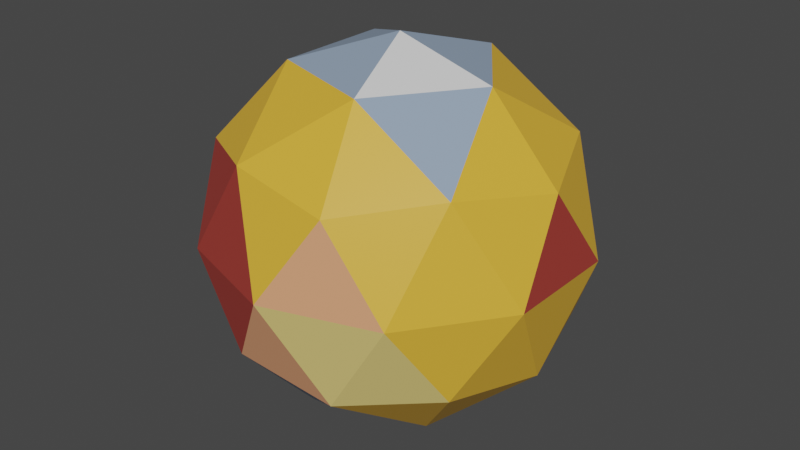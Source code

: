 # Source: Planet1.blend  (saved by Blender 2.90.8; exported with 4.5.12 LTS)
import bpy
from mathutils import Matrix  # noqa: F401  (used for matrix-valued properties, if any)

bpy.ops.wm.read_factory_settings(use_empty=True)
scene = bpy.context.scene
scene.name = 'Scene'

# ---- collections
col_collection = bpy.data.collections.new('Collection'); scene.collection.children.link(col_collection)

# ---- materials (node trees are filled in below, after node groups)
mat_material_001 = bpy.data.materials.new('Material.001')
mat_material_001.use_transparent_shadow = False
mat_material_002 = bpy.data.materials.new('Material.002')
mat_material_002.use_transparent_shadow = False
mat_material_003 = bpy.data.materials.new('Material.003')
mat_material_003.use_transparent_shadow = False
mat_material_004 = bpy.data.materials.new('Material.004')
mat_material_004.use_transparent_shadow = False
mat_material_005 = bpy.data.materials.new('Material.005')
mat_material_005.use_transparent_shadow = False
mat_material_006 = bpy.data.materials.new('Material.006')
mat_material_006.use_transparent_shadow = False

# ---- material node trees
mat_material_001.use_nodes = True; mat_material_001.node_tree.nodes.clear()
_N = mat_material_001.node_tree.nodes; _L = mat_material_001.node_tree.links
n0 = _N.new('ShaderNodeBsdfPrincipled'); n0.name = 'Principled BSDF'; n0.location = (10, 300)
n0.distribution = 'GGX'
n0.subsurface_method = 'BURLEY'
n0.inputs[0].default_value = (0.8, 0.4429, 0.04321, 1.0)
n0.inputs[3].default_value = 1.45
n0.inputs[27].default_value = (0.0, 0.0, 0.0, 1.0)
n0.inputs[28].default_value = 1.0
n1 = _N.new('ShaderNodeOutputMaterial'); n1.name = 'Material Output'; n1.location = (300, 300)
_L.new(n0.outputs[0], n1.inputs[0])
n1.is_active_output = True
mat_material_002.use_nodes = True; mat_material_002.node_tree.nodes.clear()
_N = mat_material_002.node_tree.nodes; _L = mat_material_002.node_tree.links
n0 = _N.new('ShaderNodeBsdfPrincipled'); n0.name = 'Principled BSDF'; n0.location = (10, 300)
n0.distribution = 'GGX'
n0.subsurface_method = 'BURLEY'
n0.inputs[0].default_value = (0.3758, 0.04641, 0.03487, 1.0)
n0.inputs[3].default_value = 1.45
n0.inputs[27].default_value = (0.0, 0.0, 0.0, 1.0)
n0.inputs[28].default_value = 1.0
n1 = _N.new('ShaderNodeOutputMaterial'); n1.name = 'Material Output'; n1.location = (300, 300)
_L.new(n0.outputs[0], n1.inputs[0])
n1.is_active_output = True
mat_material_003.use_nodes = True; mat_material_003.node_tree.nodes.clear()
_N = mat_material_003.node_tree.nodes; _L = mat_material_003.node_tree.links
n0 = _N.new('ShaderNodeBsdfPrincipled'); n0.name = 'Principled BSDF'; n0.location = (10, 300)
n0.distribution = 'GGX'
n0.subsurface_method = 'BURLEY'
n0.inputs[0].default_value = (0.8, 0.3519, 0.1805, 1.0)
n0.inputs[3].default_value = 1.45
n0.inputs[27].default_value = (0.0, 0.0, 0.0, 1.0)
n0.inputs[28].default_value = 1.0
n1 = _N.new('ShaderNodeOutputMaterial'); n1.name = 'Material Output'; n1.location = (300, 300)
_L.new(n0.outputs[0], n1.inputs[0])
n1.is_active_output = True
mat_material_004.use_nodes = True; mat_material_004.node_tree.nodes.clear()
_N = mat_material_004.node_tree.nodes; _L = mat_material_004.node_tree.links
n0 = _N.new('ShaderNodeBsdfPrincipled'); n0.name = 'Principled BSDF'; n0.location = (10, 300)
n0.distribution = 'GGX'
n0.subsurface_method = 'BURLEY'
n0.inputs[0].default_value = (0.8, 0.6206, 0.2027, 1.0)
n0.inputs[3].default_value = 1.45
n0.inputs[27].default_value = (0.0, 0.0, 0.0, 1.0)
n0.inputs[28].default_value = 1.0
n1 = _N.new('ShaderNodeOutputMaterial'); n1.name = 'Material Output'; n1.location = (300, 300)
_L.new(n0.outputs[0], n1.inputs[0])
n1.is_active_output = True
mat_material_005.use_nodes = True; mat_material_005.node_tree.nodes.clear()
_N = mat_material_005.node_tree.nodes; _L = mat_material_005.node_tree.links
n0 = _N.new('ShaderNodeBsdfPrincipled'); n0.name = 'Principled BSDF'; n0.location = (10, 300)
n0.distribution = 'GGX'
n0.subsurface_method = 'BURLEY'
n0.inputs[0].default_value = (0.2797, 0.3656, 0.4869, 1.0)
n0.inputs[3].default_value = 1.45
n0.inputs[27].default_value = (0.0, 0.0, 0.0, 1.0)
n0.inputs[28].default_value = 1.0
n1 = _N.new('ShaderNodeOutputMaterial'); n1.name = 'Material Output'; n1.location = (300, 300)
_L.new(n0.outputs[0], n1.inputs[0])
n1.is_active_output = True
mat_material_006.use_nodes = True; mat_material_006.node_tree.nodes.clear()
_N = mat_material_006.node_tree.nodes; _L = mat_material_006.node_tree.links
n0 = _N.new('ShaderNodeBsdfPrincipled'); n0.name = 'Principled BSDF'; n0.location = (10, 300)
n0.distribution = 'GGX'
n0.subsurface_method = 'BURLEY'
n0.inputs[3].default_value = 1.45
n0.inputs[27].default_value = (0.0, 0.0, 0.0, 1.0)
n0.inputs[28].default_value = 1.0
n1 = _N.new('ShaderNodeOutputMaterial'); n1.name = 'Material Output'; n1.location = (300, 300)
_L.new(n0.outputs[0], n1.inputs[0])
n1.is_active_output = True

# ---- world
world_world = bpy.data.worlds.new('World'); scene.world = world_world
world_world.use_nodes = True; world_world.node_tree.nodes.clear()
_N = world_world.node_tree.nodes; _L = world_world.node_tree.links
n0 = _N.new('ShaderNodeOutputWorld'); n0.name = 'World Output'; n0.location = (300, 300)
n1 = _N.new('ShaderNodeBackground'); n1.name = 'Background'; n1.location = (10, 300)
n1.inputs[0].default_value = (0.05088, 0.05088, 0.05088, 1.0)
_L.new(n1.outputs[0], n0.inputs[0])
n0.is_active_output = True
world_world.color = (0.05088, 0.05088, 0.05088)
world_world.use_sun_shadow = False
world_world.sun_shadow_jitter_overblur = 0.0

# ---- meshes
me_icosphere = bpy.data.meshes.new('Icosphere')
me_icosphere.from_pydata([(0.0, 0.0, -1.0), (0.7236, -0.5257, -0.4472), (-0.2764, -0.8506, -0.4472), (-0.8944, 0.0, -0.4472), (-0.2764, 0.8506, -0.4472), (0.7236, 0.5257, -0.4472), (0.2764, -0.8506, 0.4472), (-0.7236, -0.5257, 0.4472), (-0.7236, 0.5257, 0.4472), (0.2764, 0.8506, 0.4472), (0.8944, 0.0, 0.4472), (0.0, 0.0, 1.0), (-0.1625, -0.5, -0.8507), (0.4253, -0.309, -0.8507), (0.2629, -0.809, -0.5257), (0.8506, 0.0, -0.5257), (0.4253, 0.309, -0.8507), (-0.5257, 0.0, -0.8507), (-0.6882, -0.5, -0.5257), (-0.1625, 0.5, -0.8507), (-0.6882, 0.5, -0.5257), (0.2629, 0.809, -0.5257), (0.9511, -0.309, 0.0), (0.9511, 0.309, 0.0), (0.0, -1.0, 0.0), (0.5878, -0.809, 0.0), (-0.9511, -0.309, 0.0), (-0.5878, -0.809, 0.0), (-0.5878, 0.809, 0.0), (-0.9511, 0.309, 0.0), (0.5878, 0.809, 0.0), (0.0, 1.0, 0.0), (0.6882, -0.5, 0.5257), (-0.2629, -0.809, 0.5257), (-0.8506, 0.0, 0.5257), (-0.2629, 0.809, 0.5257), (0.6882, 0.5, 0.5257), (0.1625, -0.5, 0.8507), (0.5257, 0.0, 0.8507), (-0.4253, -0.309, 0.8507), (-0.4253, 0.309, 0.8507), (0.1625, 0.5, 0.8507)], [], [(0, 13, 12), (1, 13, 15), (0, 12, 17), (0, 17, 19), (0, 19, 16), (1, 15, 22), (2, 14, 24), (3, 18, 26), (4, 20, 28), (5, 21, 30), (1, 22, 25), (2, 24, 27), (3, 26, 29), (4, 28, 31), (5, 30, 23), (6, 32, 37), (7, 33, 39), (8, 34, 40), (9, 35, 41), (10, 36, 38), (38, 41, 11), (38, 36, 41), (36, 9, 41), (41, 40, 11), (41, 35, 40), (35, 8, 40), (40, 39, 11), (40, 34, 39), (34, 7, 39), (39, 37, 11), (39, 33, 37), (33, 6, 37), (37, 38, 11), (37, 32, 38), (32, 10, 38), (23, 36, 10), (23, 30, 36), (30, 9, 36), (31, 35, 9), (31, 28, 35), (28, 8, 35), (29, 34, 8), (29, 26, 34), (26, 7, 34), (27, 33, 7), (27, 24, 33), (24, 6, 33), (25, 32, 6), (25, 22, 32), (22, 10, 32), (30, 31, 9), (30, 21, 31), (21, 4, 31), (28, 29, 8), (28, 20, 29), (20, 3, 29), (26, 27, 7), (26, 18, 27), (18, 2, 27), (24, 25, 6), (24, 14, 25), (14, 1, 25), (22, 23, 10), (22, 15, 23), (15, 5, 23), (16, 21, 5), (16, 19, 21), (19, 4, 21), (19, 20, 4), (19, 17, 20), (17, 3, 20), (17, 18, 3), (17, 12, 18), (12, 2, 18), (15, 16, 5), (15, 13, 16), (13, 0, 16), (12, 14, 2), (12, 13, 14), (13, 1, 14)])
me_icosphere.polygons.foreach_set('material_index', [5, 0, 5, 5, 5, 0, 2, 0, 0, 2, 0, 1, 0, 0, 0, 0, 0, 1, 0, 0, 4, 0, 0, 4, 0, 0, 4, 1, 0, 4, 0, 0, 5, 4, 0, 0, 0, 2, 1, 0, 0, 2, 0, 0, 1, 1, 0, 0, 0, 0, 2, 2, 0, 0, 0, 3, 0, 2, 2, 2, 3, 3, 1, 0, 0, 0, 0, 0, 0, 0, 0, 0, 0, 0, 0, 0, 5, 4, 0, 0])
_uv = me_icosphere.uv_layers.new(name='UVMap')
_uv.uv.foreach_set('vector', [0.8182, 0.0, 0.7727, 0.07873, 0.8636, 0.07873, 0.7273, 0.1575, 0.6818, 0.07873, 0.6364, 0.1575, 0.09091, 0.0, 0.04545, 0.07873, 0.1364, 0.07873, 0.2727, 0.0, 0.2273, 0.07873, 0.3182, 0.07873, 0.4545, 0.0, 0.4091, 0.07873, 0.5, 0.07873, 0.7273, 0.1575, 0.6364, 0.1575, 0.6818, 0.2362, 0.9091, 0.1575, 0.8182, 0.1575, 0.8636, 0.2362, 0.1818, 0.1575, 0.09091, 0.1575, 0.1364, 0.2362, 0.3636, 0.1575, 0.2727, 0.1575, 0.3182, 0.2362, 0.5455, 0.1575, 0.4545, 0.1575, 0.5, 0.2362, 0.7273, 0.1575, 0.6818, 0.2362, 0.7727, 0.2362, 0.9091, 0.1575, 0.8636, 0.2362, 0.9545, 0.2362, 0.1818, 0.1575, 0.1364, 0.2362, 0.2273, 0.2362, 0.3636, 0.1575, 0.3182, 0.2362, 0.4091, 0.2362, 0.5455, 0.1575, 0.5, 0.2362, 0.5909, 0.2362, 0.8182, 0.3149, 0.7273, 0.3149, 0.7727, 0.3937, 1.0, 0.3149, 0.9091, 0.3149, 0.9545, 0.3937, 0.2727, 0.3149, 0.1818, 0.3149, 0.2273, 0.3937, 0.4545, 0.3149, 0.3636, 0.3149, 0.4091, 0.3937, 0.6364, 0.3149, 0.5455, 0.3149, 0.5909, 0.3937, 0.5909, 0.3937, 0.5, 0.3937, 0.5455, 0.4724, 0.5909, 0.3937, 0.5455, 0.3149, 0.5, 0.3937, 0.5455, 0.3149, 0.4545, 0.3149, 0.5, 0.3937, 0.4091, 0.3937, 0.3182, 0.3937, 0.3636, 0.4724, 0.4091, 0.3937, 0.3636, 0.3149, 0.3182, 0.3937, 0.3636, 0.3149, 0.2727, 0.3149, 0.3182, 0.3937, 0.2273, 0.3937, 0.1364, 0.3937, 0.1818, 0.4724, 0.2273, 0.3937, 0.1818, 0.3149, 0.1364, 0.3937, 0.1818, 0.3149, 0.09091, 0.3149, 0.1364, 0.3937, 0.9545, 0.3937, 0.8636, 0.3937, 0.9091, 0.4724, 0.9545, 0.3937, 0.9091, 0.3149, 0.8636, 0.3937, 0.9091, 0.3149, 0.8182, 0.3149, 0.8636, 0.3937, 0.7727, 0.3937, 0.6818, 0.3937, 0.7273, 0.4724, 0.7727, 0.3937, 0.7273, 0.3149, 0.6818, 0.3937, 0.7273, 0.3149, 0.6364, 0.3149, 0.6818, 0.3937, 0.5909, 0.2362, 0.5455, 0.3149, 0.6364, 0.3149, 0.5909, 0.2362, 0.5, 0.2362, 0.5455, 0.3149, 0.5, 0.2362, 0.4545, 0.3149, 0.5455, 0.3149, 0.4091, 0.2362, 0.3636, 0.3149, 0.4545, 0.3149, 0.4091, 0.2362, 0.3182, 0.2362, 0.3636, 0.3149, 0.3182, 0.2362, 0.2727, 0.3149, 0.3636, 0.3149, 0.2273, 0.2362, 0.1818, 0.3149, 0.2727, 0.3149, 0.2273, 0.2362, 0.1364, 0.2362, 0.1818, 0.3149, 0.1364, 0.2362, 0.09091, 0.3149, 0.1818, 0.3149, 0.9545, 0.2362, 0.9091, 0.3149, 1.0, 0.3149, 0.9545, 0.2362, 0.8636, 0.2362, 0.9091, 0.3149, 0.8636, 0.2362, 0.8182, 0.3149, 0.9091, 0.3149, 0.7727, 0.2362, 0.7273, 0.3149, 0.8182, 0.3149, 0.7727, 0.2362, 0.6818, 0.2362, 0.7273, 0.3149, 0.6818, 0.2362, 0.6364, 0.3149, 0.7273, 0.3149, 0.5, 0.2362, 0.4091, 0.2362, 0.4545, 0.3149, 0.5, 0.2362, 0.4545, 0.1575, 0.4091, 0.2362, 0.4545, 0.1575, 0.3636, 0.1575, 0.4091, 0.2362, 0.3182, 0.2362, 0.2273, 0.2362, 0.2727, 0.3149, 0.3182, 0.2362, 0.2727, 0.1575, 0.2273, 0.2362, 0.2727, 0.1575, 0.1818, 0.1575, 0.2273, 0.2362, 0.1364, 0.2362, 0.04545, 0.2362, 0.09091, 0.3149, 0.1364, 0.2362, 0.09091, 0.1575, 0.04545, 0.2362, 0.09091, 0.1575, 0.0, 0.1575, 0.04545, 0.2362, 0.8636, 0.2362, 0.7727, 0.2362, 0.8182, 0.3149, 0.8636, 0.2362, 0.8182, 0.1575, 0.7727, 0.2362, 0.8182, 0.1575, 0.7273, 0.1575, 0.7727, 0.2362, 0.6818, 0.2362, 0.5909, 0.2362, 0.6364, 0.3149, 0.6818, 0.2362, 0.6364, 0.1575, 0.5909, 0.2362, 0.6364, 0.1575, 0.5455, 0.1575, 0.5909, 0.2362, 0.5, 0.07873, 0.4545, 0.1575, 0.5455, 0.1575, 0.5, 0.07873, 0.4091, 0.07873, 0.4545, 0.1575, 0.4091, 0.07873, 0.3636, 0.1575, 0.4545, 0.1575, 0.3182, 0.07873, 0.2727, 0.1575, 0.3636, 0.1575, 0.3182, 0.07873, 0.2273, 0.07873, 0.2727, 0.1575, 0.2273, 0.07873, 0.1818, 0.1575, 0.2727, 0.1575, 0.1364, 0.07873, 0.09091, 0.1575, 0.1818, 0.1575, 0.1364, 0.07873, 0.04545, 0.07873, 0.09091, 0.1575, 0.04545, 0.07873, 0.0, 0.1575, 0.09091, 0.1575, 0.6364, 0.1575, 0.5909, 0.07873, 0.5455, 0.1575, 0.6364, 0.1575, 0.6818, 0.07873, 0.5909, 0.07873, 0.6818, 0.07873, 0.6364, 0.0, 0.5909, 0.07873, 0.8636, 0.07873, 0.8182, 0.1575, 0.9091, 0.1575, 0.8636, 0.07873, 0.7727, 0.07873, 0.8182, 0.1575, 0.7727, 0.07873, 0.7273, 0.1575, 0.8182, 0.1575])
me_icosphere.materials.append(mat_material_001)
me_icosphere.materials.append(mat_material_002)
me_icosphere.materials.append(mat_material_003)
me_icosphere.materials.append(mat_material_004)
me_icosphere.materials.append(mat_material_005)
me_icosphere.materials.append(mat_material_006)
me_icosphere.use_remesh_fix_poles = True
me_icosphere.use_remesh_preserve_attributes = False
me_icosphere.use_mirror_vertex_groups = False
me_icosphere.update()

# ---- objects
ob_icosphere = bpy.data.objects.new('Icosphere', me_icosphere)

# ---- transforms, parenting, visibility, modifiers, constraints
ob_icosphere.location = (0.0, 0.0, 0.0)
ob_icosphere.lineart.crease_threshold = 0.0

# ---- collection membership
col_collection.objects.link(ob_icosphere)

# ---- scene / render settings (as saved in the file)
scene.frame_start = 1; scene.frame_end = 250; scene.frame_set(1)
scene.render.engine = 'BLENDER_EEVEE_NEXT'
scene.cycles.use_denoising = False
scene.cycles.samples = 128
scene.cycles.sampling_pattern = 'TABULATED_SOBOL'
scene.cycles.use_adaptive_sampling = False
scene.cycles.use_light_tree = False
scene.view_settings.view_transform = 'Filmic'
bpy.context.view_layer.update()

# ---- added for rendering (the .blend has no active camera and no usable light): camera, sun
cam_auto = bpy.data.cameras.new('AutoCamera')
cam_auto.lens = 50.0
cam_auto.sensor_width = 36.0
cam_auto.clip_end = 1000.0
ob_auto_camera = bpy.data.objects.new('AutoCamera', cam_auto)
scene.collection.objects.link(ob_auto_camera)
ob_auto_camera.location = (3.15365, -3.78438, 2.52292)
ob_auto_camera.rotation_euler = (1.09748, -7.21219e-08, 0.694738)
scene.camera = ob_auto_camera
light_auto_sun = bpy.data.lights.new('AutoSun', 'SUN')
light_auto_sun.energy = 3.0
light_auto_sun.angle = 0.0523599
ob_auto_sun = bpy.data.objects.new('AutoSun', light_auto_sun)
scene.collection.objects.link(ob_auto_sun)
ob_auto_sun.rotation_euler = (0.872665, 0.174533, 0.523599)
bpy.context.view_layer.update()
